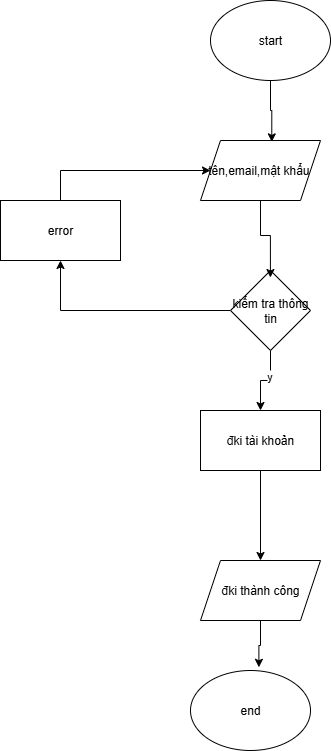

The diagram above was exported from draw.io. Its source (the exported page's mxGraphModel, read from the mxfile embedded in the PNG):
<mxGraphModel dx="735" dy="502" grid="1" gridSize="10" guides="1" tooltips="1" connect="1" arrows="1" fold="1" page="1" pageScale="1" pageWidth="827" pageHeight="1169" math="0" shadow="0">
  <root>
    <mxCell id="0" />
    <mxCell id="1" parent="0" />
    <mxCell id="2XqhI3Fo35E7HB_6Sta0-1" value="start" style="ellipse;whiteSpace=wrap;html=1;" vertex="1" parent="1">
      <mxGeometry x="290" y="40" width="120" height="80" as="geometry" />
    </mxCell>
    <mxCell id="2XqhI3Fo35E7HB_6Sta0-2" value="tên,email,mật khẩu&amp;nbsp;" style="shape=parallelogram;perimeter=parallelogramPerimeter;whiteSpace=wrap;html=1;fixedSize=1;" vertex="1" parent="1">
      <mxGeometry x="280" y="180" width="120" height="60" as="geometry" />
    </mxCell>
    <mxCell id="2XqhI3Fo35E7HB_6Sta0-9" style="edgeStyle=orthogonalEdgeStyle;rounded=0;orthogonalLoop=1;jettySize=auto;html=1;exitX=0.5;exitY=1;exitDx=0;exitDy=0;" edge="1" parent="1" source="2XqhI3Fo35E7HB_6Sta0-3" target="2XqhI3Fo35E7HB_6Sta0-4">
      <mxGeometry relative="1" as="geometry" />
    </mxCell>
    <mxCell id="2XqhI3Fo35E7HB_6Sta0-12" value="y" style="edgeLabel;html=1;align=center;verticalAlign=middle;resizable=0;points=[];" vertex="1" connectable="0" parent="2XqhI3Fo35E7HB_6Sta0-9">
      <mxGeometry x="-0.2903" y="-2" relative="1" as="geometry">
        <mxPoint as="offset" />
      </mxGeometry>
    </mxCell>
    <mxCell id="2XqhI3Fo35E7HB_6Sta0-15" style="edgeStyle=orthogonalEdgeStyle;rounded=0;orthogonalLoop=1;jettySize=auto;html=1;exitX=0;exitY=0.5;exitDx=0;exitDy=0;entryX=0.5;entryY=1;entryDx=0;entryDy=0;" edge="1" parent="1" source="2XqhI3Fo35E7HB_6Sta0-3" target="2XqhI3Fo35E7HB_6Sta0-14">
      <mxGeometry relative="1" as="geometry" />
    </mxCell>
    <mxCell id="2XqhI3Fo35E7HB_6Sta0-3" value="kiểm tra thông tin" style="rhombus;whiteSpace=wrap;html=1;" vertex="1" parent="1">
      <mxGeometry x="310" y="310" width="80" height="80" as="geometry" />
    </mxCell>
    <mxCell id="2XqhI3Fo35E7HB_6Sta0-10" style="edgeStyle=orthogonalEdgeStyle;rounded=0;orthogonalLoop=1;jettySize=auto;html=1;exitX=0.5;exitY=1;exitDx=0;exitDy=0;entryX=0.5;entryY=0;entryDx=0;entryDy=0;" edge="1" parent="1" source="2XqhI3Fo35E7HB_6Sta0-4" target="2XqhI3Fo35E7HB_6Sta0-5">
      <mxGeometry relative="1" as="geometry" />
    </mxCell>
    <mxCell id="2XqhI3Fo35E7HB_6Sta0-4" value="đki tài khoản" style="rounded=0;whiteSpace=wrap;html=1;" vertex="1" parent="1">
      <mxGeometry x="280" y="450" width="120" height="60" as="geometry" />
    </mxCell>
    <mxCell id="2XqhI3Fo35E7HB_6Sta0-5" value="đki thành công" style="shape=parallelogram;perimeter=parallelogramPerimeter;whiteSpace=wrap;html=1;fixedSize=1;" vertex="1" parent="1">
      <mxGeometry x="280" y="600" width="120" height="60" as="geometry" />
    </mxCell>
    <mxCell id="2XqhI3Fo35E7HB_6Sta0-6" value="end" style="ellipse;whiteSpace=wrap;html=1;" vertex="1" parent="1">
      <mxGeometry x="270" y="710" width="120" height="80" as="geometry" />
    </mxCell>
    <mxCell id="2XqhI3Fo35E7HB_6Sta0-7" style="edgeStyle=orthogonalEdgeStyle;rounded=0;orthogonalLoop=1;jettySize=auto;html=1;exitX=0.5;exitY=1;exitDx=0;exitDy=0;entryX=0.594;entryY=0.023;entryDx=0;entryDy=0;entryPerimeter=0;" edge="1" parent="1" source="2XqhI3Fo35E7HB_6Sta0-1" target="2XqhI3Fo35E7HB_6Sta0-2">
      <mxGeometry relative="1" as="geometry" />
    </mxCell>
    <mxCell id="2XqhI3Fo35E7HB_6Sta0-8" style="edgeStyle=orthogonalEdgeStyle;rounded=0;orthogonalLoop=1;jettySize=auto;html=1;exitX=0.5;exitY=1;exitDx=0;exitDy=0;entryX=0.499;entryY=0.088;entryDx=0;entryDy=0;entryPerimeter=0;" edge="1" parent="1" source="2XqhI3Fo35E7HB_6Sta0-2" target="2XqhI3Fo35E7HB_6Sta0-3">
      <mxGeometry relative="1" as="geometry" />
    </mxCell>
    <mxCell id="2XqhI3Fo35E7HB_6Sta0-11" style="edgeStyle=orthogonalEdgeStyle;rounded=0;orthogonalLoop=1;jettySize=auto;html=1;exitX=0.5;exitY=1;exitDx=0;exitDy=0;entryX=0.57;entryY=-0.04;entryDx=0;entryDy=0;entryPerimeter=0;" edge="1" parent="1" source="2XqhI3Fo35E7HB_6Sta0-5" target="2XqhI3Fo35E7HB_6Sta0-6">
      <mxGeometry relative="1" as="geometry" />
    </mxCell>
    <mxCell id="2XqhI3Fo35E7HB_6Sta0-16" style="edgeStyle=orthogonalEdgeStyle;rounded=0;orthogonalLoop=1;jettySize=auto;html=1;exitX=0.5;exitY=0;exitDx=0;exitDy=0;entryX=0;entryY=0.5;entryDx=0;entryDy=0;" edge="1" parent="1" source="2XqhI3Fo35E7HB_6Sta0-14" target="2XqhI3Fo35E7HB_6Sta0-2">
      <mxGeometry relative="1" as="geometry" />
    </mxCell>
    <mxCell id="2XqhI3Fo35E7HB_6Sta0-14" value="error" style="rounded=0;whiteSpace=wrap;html=1;" vertex="1" parent="1">
      <mxGeometry x="80" y="240" width="120" height="60" as="geometry" />
    </mxCell>
  </root>
</mxGraphModel>